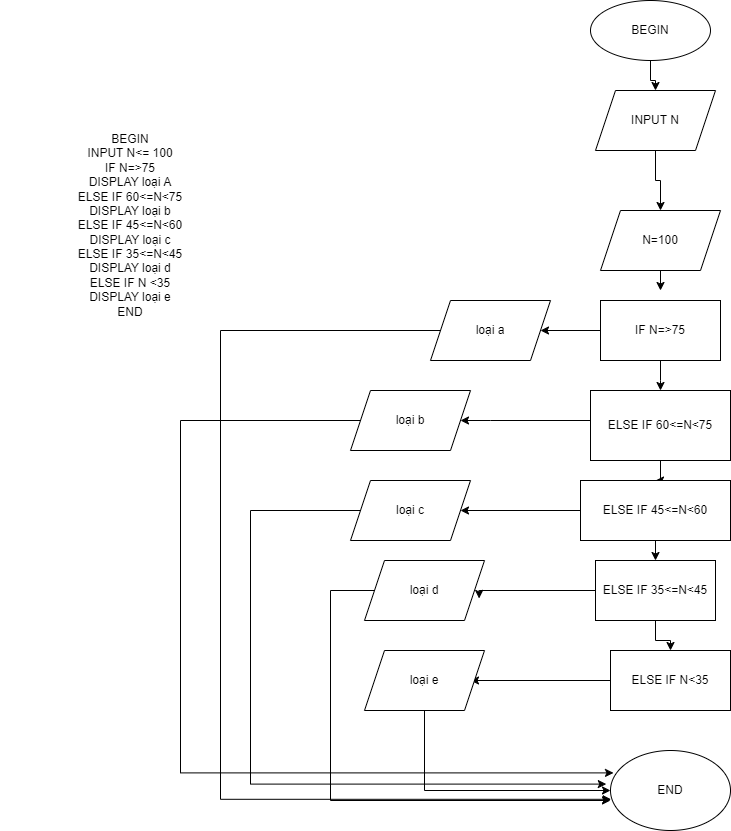

The diagram above was exported from draw.io. Its source (the exported page's mxGraphModel, read from the mxfile embedded in the PNG):
<mxGraphModel dx="1877" dy="1838" grid="1" gridSize="10" guides="1" tooltips="1" connect="1" arrows="1" fold="1" page="1" pageScale="1" pageWidth="827" pageHeight="1169" math="0" shadow="0">
  <root>
    <mxCell id="0" />
    <mxCell id="1" parent="0" />
    <mxCell id="VZVvwTguIIueDRyiAnRt-1" value="BEGIN&lt;br&gt;INPUT N&amp;lt;= 100&lt;br&gt;IF N=&amp;gt;75&lt;br&gt;DISPLAY loại A&lt;br&gt;ELSE IF 60&amp;lt;=N&amp;lt;75&lt;br&gt;DISPLAY loại b&lt;br&gt;ELSE IF 45&amp;lt;=N&amp;lt;60&lt;br&gt;DISPLAY loại c&lt;br&gt;ELSE IF 35&amp;lt;=N&amp;lt;45&lt;br&gt;DISPLAY loại d&lt;br&gt;ELSE IF N &amp;lt;35&lt;br&gt;DISPLAY loại e&lt;br&gt;END" style="text;html=1;strokeColor=none;fillColor=none;align=center;verticalAlign=middle;whiteSpace=wrap;rounded=0;" vertex="1" parent="1">
      <mxGeometry x="-70" y="-20" width="260" height="190" as="geometry" />
    </mxCell>
    <mxCell id="VZVvwTguIIueDRyiAnRt-26" style="edgeStyle=orthogonalEdgeStyle;rounded=0;orthogonalLoop=1;jettySize=auto;html=1;entryX=0.5;entryY=0;entryDx=0;entryDy=0;" edge="1" parent="1" source="VZVvwTguIIueDRyiAnRt-33" target="VZVvwTguIIueDRyiAnRt-3">
      <mxGeometry relative="1" as="geometry" />
    </mxCell>
    <mxCell id="VZVvwTguIIueDRyiAnRt-2" value="BEGIN" style="ellipse;whiteSpace=wrap;html=1;" vertex="1" parent="1">
      <mxGeometry x="520" y="-150" width="120" height="60" as="geometry" />
    </mxCell>
    <mxCell id="VZVvwTguIIueDRyiAnRt-10" style="edgeStyle=orthogonalEdgeStyle;rounded=0;orthogonalLoop=1;jettySize=auto;html=1;" edge="1" parent="1" source="VZVvwTguIIueDRyiAnRt-3">
      <mxGeometry relative="1" as="geometry">
        <mxPoint x="590" y="140" as="targetPoint" />
      </mxGeometry>
    </mxCell>
    <mxCell id="VZVvwTguIIueDRyiAnRt-3" value="N=100" style="shape=parallelogram;perimeter=parallelogramPerimeter;whiteSpace=wrap;html=1;fixedSize=1;" vertex="1" parent="1">
      <mxGeometry x="530" y="60" width="120" height="60" as="geometry" />
    </mxCell>
    <mxCell id="VZVvwTguIIueDRyiAnRt-6" style="edgeStyle=orthogonalEdgeStyle;rounded=0;orthogonalLoop=1;jettySize=auto;html=1;" edge="1" parent="1" source="VZVvwTguIIueDRyiAnRt-4" target="VZVvwTguIIueDRyiAnRt-5">
      <mxGeometry relative="1" as="geometry" />
    </mxCell>
    <mxCell id="VZVvwTguIIueDRyiAnRt-11" style="edgeStyle=orthogonalEdgeStyle;rounded=0;orthogonalLoop=1;jettySize=auto;html=1;entryX=0.5;entryY=0;entryDx=0;entryDy=0;" edge="1" parent="1" source="VZVvwTguIIueDRyiAnRt-4">
      <mxGeometry relative="1" as="geometry">
        <mxPoint x="590" y="240" as="targetPoint" />
      </mxGeometry>
    </mxCell>
    <mxCell id="VZVvwTguIIueDRyiAnRt-4" value="IF N=&amp;gt;75" style="rounded=0;whiteSpace=wrap;html=1;" vertex="1" parent="1">
      <mxGeometry x="530" y="150" width="120" height="60" as="geometry" />
    </mxCell>
    <mxCell id="VZVvwTguIIueDRyiAnRt-32" style="edgeStyle=orthogonalEdgeStyle;rounded=0;orthogonalLoop=1;jettySize=auto;html=1;entryX=0.005;entryY=0.61;entryDx=0;entryDy=0;entryPerimeter=0;" edge="1" parent="1" source="VZVvwTguIIueDRyiAnRt-5" target="VZVvwTguIIueDRyiAnRt-25">
      <mxGeometry relative="1" as="geometry">
        <Array as="points">
          <mxPoint x="150" y="180" />
          <mxPoint x="150" y="649" />
        </Array>
      </mxGeometry>
    </mxCell>
    <mxCell id="VZVvwTguIIueDRyiAnRt-5" value="loại a" style="shape=parallelogram;perimeter=parallelogramPerimeter;whiteSpace=wrap;html=1;fixedSize=1;" vertex="1" parent="1">
      <mxGeometry x="360" y="150" width="120" height="60" as="geometry" />
    </mxCell>
    <mxCell id="VZVvwTguIIueDRyiAnRt-8" style="edgeStyle=orthogonalEdgeStyle;rounded=0;orthogonalLoop=1;jettySize=auto;html=1;entryX=1;entryY=0.5;entryDx=0;entryDy=0;" edge="1" parent="1" target="VZVvwTguIIueDRyiAnRt-9">
      <mxGeometry relative="1" as="geometry">
        <mxPoint x="410" y="280" as="targetPoint" />
        <mxPoint x="520" y="270" as="sourcePoint" />
        <Array as="points">
          <mxPoint x="420" y="270" />
          <mxPoint x="420" y="270" />
        </Array>
      </mxGeometry>
    </mxCell>
    <mxCell id="VZVvwTguIIueDRyiAnRt-30" style="edgeStyle=orthogonalEdgeStyle;rounded=0;orthogonalLoop=1;jettySize=auto;html=1;entryX=0.025;entryY=0.28;entryDx=0;entryDy=0;entryPerimeter=0;" edge="1" parent="1" source="VZVvwTguIIueDRyiAnRt-9" target="VZVvwTguIIueDRyiAnRt-25">
      <mxGeometry relative="1" as="geometry">
        <Array as="points">
          <mxPoint x="110" y="270" />
          <mxPoint x="110" y="622" />
        </Array>
      </mxGeometry>
    </mxCell>
    <mxCell id="VZVvwTguIIueDRyiAnRt-9" value="loại b" style="shape=parallelogram;perimeter=parallelogramPerimeter;whiteSpace=wrap;html=1;fixedSize=1;" vertex="1" parent="1">
      <mxGeometry x="280" y="240" width="120" height="60" as="geometry" />
    </mxCell>
    <mxCell id="VZVvwTguIIueDRyiAnRt-16" style="edgeStyle=orthogonalEdgeStyle;rounded=0;orthogonalLoop=1;jettySize=auto;html=1;entryX=0.5;entryY=0;entryDx=0;entryDy=0;" edge="1" parent="1" source="VZVvwTguIIueDRyiAnRt-12" target="VZVvwTguIIueDRyiAnRt-13">
      <mxGeometry relative="1" as="geometry" />
    </mxCell>
    <mxCell id="VZVvwTguIIueDRyiAnRt-12" value="ELSE IF 60&amp;lt;=N&amp;lt;75" style="rounded=0;whiteSpace=wrap;html=1;" vertex="1" parent="1">
      <mxGeometry x="520" y="240" width="140" height="70" as="geometry" />
    </mxCell>
    <mxCell id="VZVvwTguIIueDRyiAnRt-15" style="edgeStyle=orthogonalEdgeStyle;rounded=0;orthogonalLoop=1;jettySize=auto;html=1;" edge="1" parent="1" source="VZVvwTguIIueDRyiAnRt-13" target="VZVvwTguIIueDRyiAnRt-14">
      <mxGeometry relative="1" as="geometry" />
    </mxCell>
    <mxCell id="VZVvwTguIIueDRyiAnRt-20" style="edgeStyle=orthogonalEdgeStyle;rounded=0;orthogonalLoop=1;jettySize=auto;html=1;exitX=0.5;exitY=1;exitDx=0;exitDy=0;entryX=0.5;entryY=0;entryDx=0;entryDy=0;" edge="1" parent="1" source="VZVvwTguIIueDRyiAnRt-13" target="VZVvwTguIIueDRyiAnRt-17">
      <mxGeometry relative="1" as="geometry" />
    </mxCell>
    <mxCell id="VZVvwTguIIueDRyiAnRt-13" value="ELSE IF 45&amp;lt;=N&amp;lt;60" style="rounded=0;whiteSpace=wrap;html=1;" vertex="1" parent="1">
      <mxGeometry x="510" y="330" width="150" height="60" as="geometry" />
    </mxCell>
    <mxCell id="VZVvwTguIIueDRyiAnRt-29" style="edgeStyle=orthogonalEdgeStyle;rounded=0;orthogonalLoop=1;jettySize=auto;html=1;entryX=-0.035;entryY=0.42;entryDx=0;entryDy=0;entryPerimeter=0;" edge="1" parent="1" source="VZVvwTguIIueDRyiAnRt-14" target="VZVvwTguIIueDRyiAnRt-25">
      <mxGeometry relative="1" as="geometry">
        <Array as="points">
          <mxPoint x="180" y="360" />
          <mxPoint x="180" y="634" />
        </Array>
      </mxGeometry>
    </mxCell>
    <mxCell id="VZVvwTguIIueDRyiAnRt-14" value="loại c" style="shape=parallelogram;perimeter=parallelogramPerimeter;whiteSpace=wrap;html=1;fixedSize=1;" vertex="1" parent="1">
      <mxGeometry x="280" y="330" width="120" height="60" as="geometry" />
    </mxCell>
    <mxCell id="VZVvwTguIIueDRyiAnRt-19" style="edgeStyle=orthogonalEdgeStyle;rounded=0;orthogonalLoop=1;jettySize=auto;html=1;entryX=0.955;entryY=0.633;entryDx=0;entryDy=0;entryPerimeter=0;" edge="1" parent="1" source="VZVvwTguIIueDRyiAnRt-17" target="VZVvwTguIIueDRyiAnRt-18">
      <mxGeometry relative="1" as="geometry">
        <Array as="points">
          <mxPoint x="409" y="440" />
        </Array>
      </mxGeometry>
    </mxCell>
    <mxCell id="VZVvwTguIIueDRyiAnRt-23" style="edgeStyle=orthogonalEdgeStyle;rounded=0;orthogonalLoop=1;jettySize=auto;html=1;" edge="1" parent="1" source="VZVvwTguIIueDRyiAnRt-17" target="VZVvwTguIIueDRyiAnRt-21">
      <mxGeometry relative="1" as="geometry" />
    </mxCell>
    <mxCell id="VZVvwTguIIueDRyiAnRt-17" value="ELSE IF 35&amp;lt;=N&amp;lt;45" style="rounded=0;whiteSpace=wrap;html=1;" vertex="1" parent="1">
      <mxGeometry x="525" y="410" width="120" height="60" as="geometry" />
    </mxCell>
    <mxCell id="VZVvwTguIIueDRyiAnRt-28" style="edgeStyle=orthogonalEdgeStyle;rounded=0;orthogonalLoop=1;jettySize=auto;html=1;entryX=0;entryY=0.625;entryDx=0;entryDy=0;entryPerimeter=0;" edge="1" parent="1" source="VZVvwTguIIueDRyiAnRt-18" target="VZVvwTguIIueDRyiAnRt-25">
      <mxGeometry relative="1" as="geometry">
        <Array as="points">
          <mxPoint x="260" y="440" />
          <mxPoint x="260" y="650" />
        </Array>
      </mxGeometry>
    </mxCell>
    <mxCell id="VZVvwTguIIueDRyiAnRt-18" value="loại d" style="shape=parallelogram;perimeter=parallelogramPerimeter;whiteSpace=wrap;html=1;fixedSize=1;" vertex="1" parent="1">
      <mxGeometry x="294" y="410" width="120" height="60" as="geometry" />
    </mxCell>
    <mxCell id="VZVvwTguIIueDRyiAnRt-22" style="edgeStyle=orthogonalEdgeStyle;rounded=0;orthogonalLoop=1;jettySize=auto;html=1;" edge="1" parent="1" source="VZVvwTguIIueDRyiAnRt-21">
      <mxGeometry relative="1" as="geometry">
        <mxPoint x="400" y="530" as="targetPoint" />
      </mxGeometry>
    </mxCell>
    <mxCell id="VZVvwTguIIueDRyiAnRt-21" value="ELSE IF N&amp;lt;35" style="rounded=0;whiteSpace=wrap;html=1;" vertex="1" parent="1">
      <mxGeometry x="540" y="500" width="120" height="60" as="geometry" />
    </mxCell>
    <mxCell id="VZVvwTguIIueDRyiAnRt-27" style="edgeStyle=orthogonalEdgeStyle;rounded=0;orthogonalLoop=1;jettySize=auto;html=1;entryX=0;entryY=0.5;entryDx=0;entryDy=0;" edge="1" parent="1" source="VZVvwTguIIueDRyiAnRt-24" target="VZVvwTguIIueDRyiAnRt-25">
      <mxGeometry relative="1" as="geometry">
        <Array as="points">
          <mxPoint x="354" y="640" />
        </Array>
      </mxGeometry>
    </mxCell>
    <mxCell id="VZVvwTguIIueDRyiAnRt-24" value="loại e" style="shape=parallelogram;perimeter=parallelogramPerimeter;whiteSpace=wrap;html=1;fixedSize=1;" vertex="1" parent="1">
      <mxGeometry x="294" y="500" width="120" height="60" as="geometry" />
    </mxCell>
    <mxCell id="VZVvwTguIIueDRyiAnRt-25" value="END" style="ellipse;whiteSpace=wrap;html=1;" vertex="1" parent="1">
      <mxGeometry x="540" y="600" width="120" height="80" as="geometry" />
    </mxCell>
    <mxCell id="VZVvwTguIIueDRyiAnRt-34" value="" style="edgeStyle=orthogonalEdgeStyle;rounded=0;orthogonalLoop=1;jettySize=auto;html=1;entryX=0.5;entryY=0;entryDx=0;entryDy=0;" edge="1" parent="1" source="VZVvwTguIIueDRyiAnRt-2" target="VZVvwTguIIueDRyiAnRt-33">
      <mxGeometry relative="1" as="geometry">
        <mxPoint x="580" y="-90" as="sourcePoint" />
        <mxPoint x="590" y="60" as="targetPoint" />
      </mxGeometry>
    </mxCell>
    <mxCell id="VZVvwTguIIueDRyiAnRt-33" value="INPUT N" style="shape=parallelogram;perimeter=parallelogramPerimeter;whiteSpace=wrap;html=1;fixedSize=1;" vertex="1" parent="1">
      <mxGeometry x="525" y="-60" width="120" height="60" as="geometry" />
    </mxCell>
  </root>
</mxGraphModel>